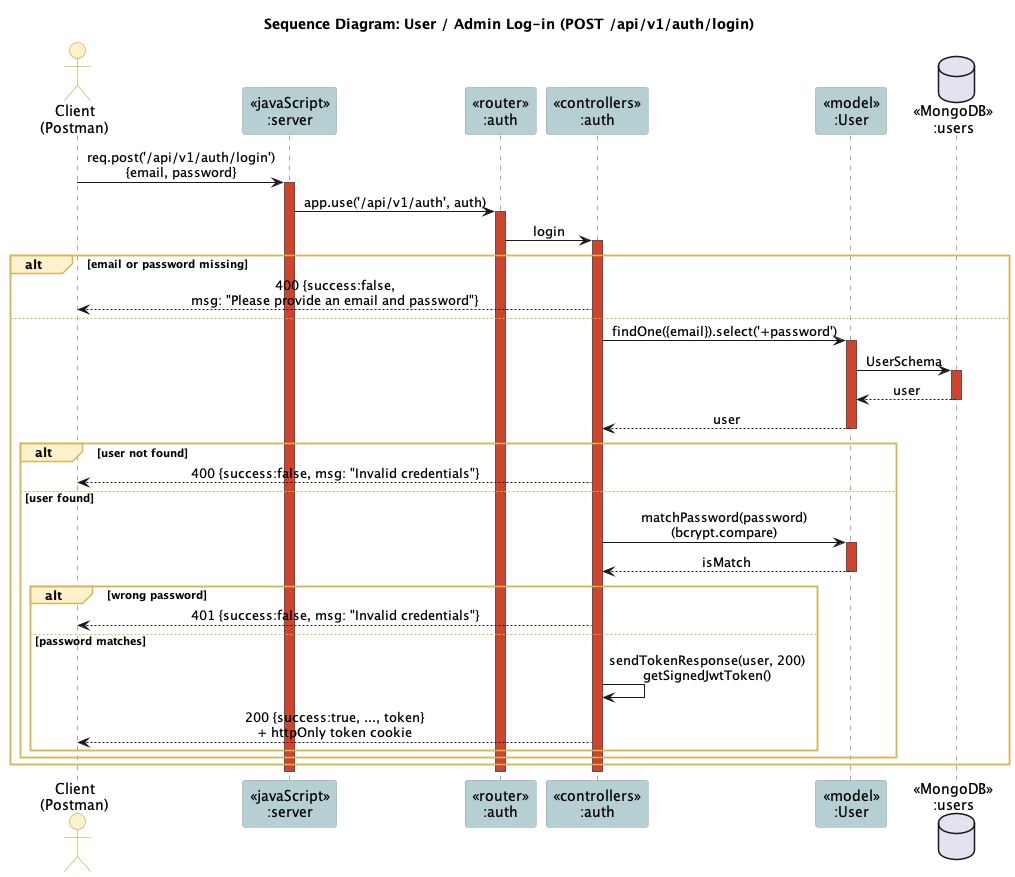

The diagram above was rendered by PlantUML. Its source (embedded in the PNG):
@startuml
!include _style.iuml
title Sequence Diagram: User / Admin Log-in (POST /api/v1/auth/login)

actor "Client\n(Postman)" as client
participant "<<javaScript>>\n:server" as server
participant "<<router>>\n:auth" as router
participant "<<controllers>>\n:auth" as ctrl
participant "<<model>>\n:User" as model
database "<<MongoDB>>\n:users" as db

client -> server ++ : req.post('/api/v1/auth/login')\n{email, password}
server -> router ++ : app.use('/api/v1/auth', auth)
router -> ctrl ++ : login
alt email or password missing
  ctrl --> client : 400 {success:false,\nmsg: "Please provide an email and password"}
else
  ctrl -> model ++ : findOne({email}).select('+password')
  model -> db ++ : UserSchema
  db --> model -- : user
  model --> ctrl -- : user
  alt user not found
    ctrl --> client : 400 {success:false, msg: "Invalid credentials"}
  else user found
    ctrl -> model ++ : matchPassword(password)\n(bcrypt.compare)
    model --> ctrl -- : isMatch
    alt wrong password
      ctrl --> client : 401 {success:false, msg: "Invalid credentials"}
    else password matches
      ctrl -> ctrl : sendTokenResponse(user, 200)\ngetSignedJwtToken()
      ctrl --> client : 200 {success:true, ..., token}\n+ httpOnly token cookie
    end
  end
end
deactivate ctrl
deactivate router
deactivate server
@enduml